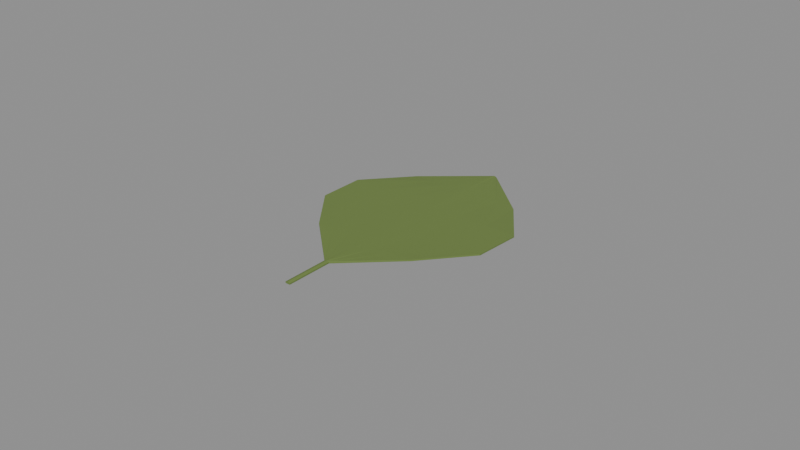 # Source: fallen_leaf.blend  (saved by Blender 4.0.36; exported with 4.5.12 LTS)
import bpy
from mathutils import Matrix  # noqa: F401  (used for matrix-valued properties, if any)

bpy.ops.wm.read_factory_settings(use_empty=True)
scene = bpy.context.scene
scene.name = 'Scene'

# ---- materials (node trees are filled in below, after node groups)
mat_prop_fallen_leaf_leaf = bpy.data.materials.new('Prop_fallen_leaf_leaf')
mat_prop_fallen_leaf_leaf.use_transparent_shadow = False
mat_prop_fallen_leaf_leaf.diffuse_color = (0.15, 0.22, 0.055, 1.0)

# ---- material node trees
mat_prop_fallen_leaf_leaf.use_nodes = True; mat_prop_fallen_leaf_leaf.node_tree.nodes.clear()
_N = mat_prop_fallen_leaf_leaf.node_tree.nodes; _L = mat_prop_fallen_leaf_leaf.node_tree.links
n0 = _N.new('ShaderNodeBsdfPrincipled'); n0.name = 'Principled BSDF'; n0.location = (10, 300)
n0.inputs[0].default_value = (0.15, 0.22, 0.055, 1.0)
n0.inputs[2].default_value = 0.72
n0.inputs[3].default_value = 1.45
n1 = _N.new('ShaderNodeOutputMaterial'); n1.name = 'Material Output'; n1.location = (300, 300)
_L.new(n0.outputs[0], n1.inputs[0])
n1.is_active_output = True

# ---- meshes
me_fallen_leaf_mesh = bpy.data.meshes.new('fallen_leaf_Mesh')
me_fallen_leaf_mesh.from_pydata([(-0.002093, -0.045, 0.0001849), (-0.002093, -0.045, -0.0002651), (-0.001826, -0.045, 0.0003071), (-0.001826, -0.045, -0.0002818), (-0.001559, -0.045, 0.0003804), (-0.001559, -0.045, -0.0002918), (-0.001293, -0.045, 0.0004649), (-0.001293, -0.045, -0.0002351), (-0.001026, -0.045, 0.0003804), (-0.001026, -0.045, -0.0002918), (-0.0007592, -0.045, 0.0003071), (-0.0007592, -0.045, -0.0002818), (-0.0004926, -0.045, 0.0001849), (-0.0004926, -0.045, -0.0002651), (-0.002009, -0.03, 0.0002525), (-0.002009, -0.03, -0.0001975), (-0.001743, -0.03, 0.0003371), (-0.001743, -0.03, -0.0002518), (-0.001476, -0.03, 0.0003879), (-0.001476, -0.03, -0.0002843), (-0.001209, -0.03, 0.0004649), (-0.001209, -0.03, -0.0002351), (-0.0009426, -0.03, 0.0003879), (-0.0009426, -0.03, -0.0002843), (-0.0006759, -0.03, 0.0003371), (-0.0006759, -0.03, -0.0002518), (-0.0004092, -0.03, 0.0002525), (-0.0004092, -0.03, -0.0001975), (-0.01831, -0.015, 0.0005438), (-0.01831, -0.015, 9.382e-05), (-0.01252, -0.015, 0.0004666), (-0.01252, -0.015, -0.0001223), (-0.006742, -0.015, 0.0004203), (-0.006742, -0.015, -0.0002519), (-0.0009592, -0.015, 0.0004649), (-0.0009592, -0.015, -0.0002351), (0.004823, -0.015, 0.0004203), (0.004823, -0.015, -0.0002519), (0.01061, -0.015, 0.0004666), (0.01061, -0.015, -0.0001223), (0.01639, -0.015, 0.0005438), (0.01639, -0.015, 9.382e-05), (-0.03, 0.0, 0.0004295), (-0.03, 0.0, -2.054e-05), (-0.02018, 0.0, 0.0004158), (-0.02018, 0.0, -0.0001731), (-0.01036, 0.0, 0.0004076), (-0.01036, 0.0, -0.0002646), (-0.0005426, 0.0, 0.0004649), (-0.0005426, 0.0, -0.0002351), (0.009277, 0.0, 0.0004076), (0.009277, 0.0, -0.0002646), (0.0191, 0.0, 0.0004158), (0.0191, 0.0, -0.0001731), (0.02892, 0.0, 0.0004295), (0.02892, 0.0, -2.054e-05), (-0.02992, 0.015, 0.00039), (-0.02992, 0.015, -5.996e-05), (-0.01993, 0.015, 0.0003983), (-0.01993, 0.015, -0.0001906), (-0.009946, 0.015, 0.0004032), (-0.009946, 0.015, -0.000269), (4.077e-05, 0.015, 0.0004649), (4.077e-05, 0.015, -0.0002351), (0.01003, 0.015, 0.0004032), (0.01003, 0.015, -0.000269), (0.02001, 0.015, 0.0003983), (0.02001, 0.015, -0.0001906), (0.03, 0.015, 0.00039), (0.03, 0.015, -5.996e-05), (-0.01786, 0.03, -9.382e-05), (-0.01786, 0.03, -0.0005438), (-0.01165, 0.03, 0.0001832), (-0.01165, 0.03, -0.0004057), (-0.005428, 0.03, 0.0003494), (-0.005428, 0.03, -0.0003228), (0.0007908, 0.03, 0.0004649), (0.0007908, 0.03, -0.0002351), (0.007009, 0.03, 0.0003494), (0.007009, 0.03, -0.0003228), (0.01323, 0.03, 0.0001832), (0.01323, 0.03, -0.0004057), (0.01945, 0.03, -9.382e-05), (0.01945, 0.03, -0.0005438), (0.0009074, 0.045, 0.0001426), (0.0009074, 0.045, -0.0003074), (0.001174, 0.045, 0.0002883), (0.001174, 0.045, -0.0003006), (0.001441, 0.045, 0.0003757), (0.001441, 0.045, -0.0002965), (0.001707, 0.045, 0.0004649), (0.001707, 0.045, -0.0002351), (0.001974, 0.045, 0.0003757), (0.001974, 0.045, -0.0002965), (0.002241, 0.045, 0.0002883), (0.002241, 0.045, -0.0003006), (0.002507, 0.045, 0.0001426), (0.002507, 0.045, -0.0003074)], [], [(0, 16, 14), (1, 17, 3), (2, 18, 16), (3, 19, 5), (4, 20, 18), (5, 21, 7), (6, 22, 20), (7, 23, 9), (8, 24, 22), (9, 25, 11), (10, 26, 24), (11, 27, 13), (14, 30, 28), (15, 31, 17), (16, 32, 30), (17, 33, 19), (18, 34, 32), (19, 35, 21), (20, 36, 34), (21, 37, 23), (22, 38, 36), (23, 39, 25), (24, 40, 38), (25, 41, 27), (28, 44, 42), (29, 45, 31), (30, 46, 44), (31, 47, 33), (32, 48, 46), (33, 49, 35), (34, 50, 48), (35, 51, 37), (36, 52, 50), (37, 53, 39), (38, 54, 52), (39, 55, 41), (42, 58, 56), (43, 59, 45), (44, 60, 58), (45, 61, 47), (46, 62, 60), (47, 63, 49), (48, 64, 62), (49, 65, 51), (50, 66, 64), (51, 67, 53), (52, 68, 66), (53, 69, 55), (56, 72, 70), (57, 73, 59), (58, 74, 72), (59, 75, 61), (60, 76, 74), (61, 77, 63), (62, 78, 76), (63, 79, 65), (64, 80, 78), (65, 81, 67), (66, 82, 80), (67, 83, 69), (70, 86, 84), (71, 87, 73), (72, 88, 86), (73, 89, 75), (74, 90, 88), (75, 91, 77), (76, 92, 90), (77, 93, 79), (78, 94, 92), (79, 95, 81), (80, 96, 94), (81, 97, 83), (0, 3, 2), (86, 85, 84), (2, 5, 4), (88, 87, 86), (4, 7, 6), (90, 89, 88), (6, 9, 8), (92, 91, 90), (8, 11, 10), (94, 93, 92), (10, 13, 12), (96, 95, 94), (0, 15, 1), (12, 27, 26), (14, 29, 15), (26, 41, 40), (28, 43, 29), (40, 55, 54), (42, 57, 43), (54, 69, 68), (56, 71, 57), (68, 83, 82), (70, 85, 71), (82, 97, 96), (0, 2, 16), (1, 15, 17), (2, 4, 18), (3, 17, 19), (4, 6, 20), (5, 19, 21), (6, 8, 22), (7, 21, 23), (8, 10, 24), (9, 23, 25), (10, 12, 26), (11, 25, 27), (14, 16, 30), (15, 29, 31), (16, 18, 32), (17, 31, 33), (18, 20, 34), (19, 33, 35), (20, 22, 36), (21, 35, 37), (22, 24, 38), (23, 37, 39), (24, 26, 40), (25, 39, 41), (28, 30, 44), (29, 43, 45), (30, 32, 46), (31, 45, 47), (32, 34, 48), (33, 47, 49), (34, 36, 50), (35, 49, 51), (36, 38, 52), (37, 51, 53), (38, 40, 54), (39, 53, 55), (42, 44, 58), (43, 57, 59), (44, 46, 60), (45, 59, 61), (46, 48, 62), (47, 61, 63), (48, 50, 64), (49, 63, 65), (50, 52, 66), (51, 65, 67), (52, 54, 68), (53, 67, 69), (56, 58, 72), (57, 71, 73), (58, 60, 74), (59, 73, 75), (60, 62, 76), (61, 75, 77), (62, 64, 78), (63, 77, 79), (64, 66, 80), (65, 79, 81), (66, 68, 82), (67, 81, 83), (70, 72, 86), (71, 85, 87), (72, 74, 88), (73, 87, 89), (74, 76, 90), (75, 89, 91), (76, 78, 92), (77, 91, 93), (78, 80, 94), (79, 93, 95), (80, 82, 96), (81, 95, 97), (0, 1, 3), (86, 87, 85), (2, 3, 5), (88, 89, 87), (4, 5, 7), (90, 91, 89), (6, 7, 9), (92, 93, 91), (8, 9, 11), (94, 95, 93), (10, 11, 13), (96, 97, 95), (0, 14, 15), (12, 13, 27), (14, 28, 29), (26, 27, 41), (28, 42, 43), (40, 41, 55), (42, 56, 57), (54, 55, 69), (56, 70, 71), (68, 69, 83), (70, 84, 85), (82, 83, 97)])
me_fallen_leaf_mesh.materials.append(mat_prop_fallen_leaf_leaf)
me_fallen_leaf_mesh.update()

# ---- objects
ob_fallen_leaf = bpy.data.objects.new('fallen_leaf', me_fallen_leaf_mesh)

# ---- transforms, parenting, visibility, modifiers, constraints
ob_fallen_leaf.location = (0.0, 0.0, 0.0)

# ---- collection membership
scene.collection.objects.link(ob_fallen_leaf)

# ---- scene / render settings (as saved in the file)
scene.frame_start = 1; scene.frame_end = 250; scene.frame_set(1)
scene.render.engine = 'BLENDER_EEVEE_NEXT'
scene.cycles.sampling_pattern = 'TABULATED_SOBOL'
bpy.context.view_layer.update()

# ---- added for rendering (the .blend has no active camera and no usable light): camera, sun + grey world if the file has none
cam_auto = bpy.data.cameras.new('AutoCamera')
cam_auto.lens = 50.0
cam_auto.sensor_width = 36.0
cam_auto.clip_end = 1000.0
ob_auto_camera = bpy.data.objects.new('AutoCamera', cam_auto)
scene.collection.objects.link(ob_auto_camera)
ob_auto_camera.location = (0.185045, -0.222054, 0.148036)
ob_auto_camera.rotation_euler = (1.09748, -7.21219e-08, 0.694738)
scene.camera = ob_auto_camera
light_auto_sun = bpy.data.lights.new('AutoSun', 'SUN')
light_auto_sun.energy = 3.0
light_auto_sun.angle = 0.0523599
ob_auto_sun = bpy.data.objects.new('AutoSun', light_auto_sun)
scene.collection.objects.link(ob_auto_sun)
ob_auto_sun.rotation_euler = (0.872665, 0.174533, 0.523599)
if scene.world is None:
    world_auto = bpy.data.worlds.new('AutoWorld')
    world_auto.color = (0.3, 0.3, 0.3)
    scene.world = world_auto
bpy.context.view_layer.update()

